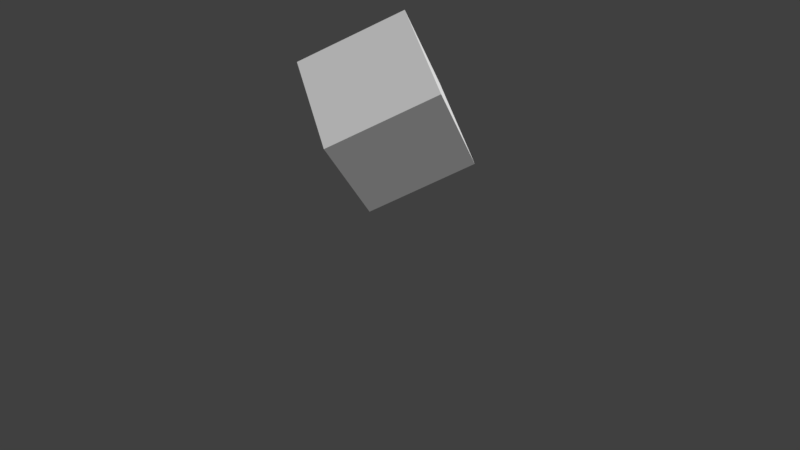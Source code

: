 # Source: Animation.blend  (saved by Blender 2.78.0; exported with 4.5.12 LTS)
import bpy
from mathutils import Matrix  # noqa: F401  (used for matrix-valued properties, if any)

bpy.ops.wm.read_factory_settings(use_empty=True)
scene = bpy.context.scene
scene.name = 'Scene'

# ---- collections
col_collection_1 = bpy.data.collections.new('Collection 1'); scene.collection.children.link(col_collection_1)

# ---- world
world_world = bpy.data.worlds.new('World'); scene.world = world_world
world_world.color = (0.05088, 0.05088, 0.05088)
world_world.use_sun_shadow = False
world_world.sun_shadow_jitter_overblur = 0.0
world_world.cycles.sampling_method = 'MANUAL'

# ---- cameras
cam_camera = bpy.data.cameras.new('Camera')
cam_camera.clip_end = 100.0
cam_camera.lens = 35.0
cam_camera.sensor_width = 32.0
cam_camera.sensor_height = 18.0
cam_camera.display_size = 2.0
cam_camera.dof.focus_distance = 0.0
cam_camera.dof.aperture_fstop = 128.0
cam_camera.dof.aperture_blades = 6

# ---- meshes
me_cube = bpy.data.meshes.new('Cube')
me_cube.from_pydata([(-1.0, -1.0, -1.0), (-1.0, -1.0, 1.0), (-1.0, 1.0, -1.0), (-1.0, 1.0, 1.0), (1.0, -1.0, -1.0), (1.0, -1.0, 1.0), (1.0, 1.0, -1.0), (1.0, 1.0, 1.0)], [], [(0, 1, 3, 2), (2, 3, 7, 6), (6, 7, 5, 4), (4, 5, 1, 0), (2, 6, 4, 0), (7, 3, 1, 5)])
me_cube.use_remesh_preserve_volume = False
me_cube.use_remesh_preserve_attributes = False
me_cube.use_mirror_vertex_groups = False
me_cube.update()

# ---- objects
ob_camera = bpy.data.objects.new('Camera', cam_camera)
ob_cube = bpy.data.objects.new('Cube', me_cube)

# ---- transforms, parenting, visibility, modifiers, constraints
ob_camera.location = (-10.24, -32.62, 12.21)
ob_camera.rotation_euler = (1.277, 3.448e-06, -0.3195)
ob_camera.scale = (1.0, 1.0, 1.0)
ob_camera.lineart.crease_threshold = 0.0
ob_cube.location = (0.0, 0.0, 6.452)
ob_cube.rotation_euler = (-0.7035, 2.701, -0.321)
ob_cube.scale = (2.318, 2.318, 2.318)
ob_cube.lineart.crease_threshold = 0.0

# ---- collection membership
col_collection_1.objects.link(ob_camera)
col_collection_1.objects.link(ob_cube)

# ---- scene / render settings (as saved in the file)
scene.camera = ob_camera
scene.frame_start = 1; scene.frame_end = 199; scene.frame_set(78)
scene.render.engine = 'BLENDER_EEVEE_NEXT'
scene.render.resolution_percentage = 50
scene.render.fps = 60
scene.render.dither_intensity = 0.0
scene.cycles.use_denoising = False
scene.cycles.samples = 128
scene.cycles.sampling_pattern = 'TABULATED_SOBOL'
scene.cycles.light_sampling_threshold = 0.0
scene.cycles.use_adaptive_sampling = False
scene.cycles.use_light_tree = False
scene.cycles.blur_glossy = 0.0
scene.cycles.sample_clamp_indirect = 0.0
scene.view_settings.view_transform = 'Standard'
bpy.context.view_layer.update()

# ---- added for rendering (the .blend has no usable light): sun
light_auto_sun = bpy.data.lights.new('AutoSun', 'SUN')
light_auto_sun.energy = 3.0
light_auto_sun.angle = 0.0523599
ob_auto_sun = bpy.data.objects.new('AutoSun', light_auto_sun)
scene.collection.objects.link(ob_auto_sun)
ob_auto_sun.rotation_euler = (0.872665, 0.174533, 0.523599)
bpy.context.view_layer.update()
